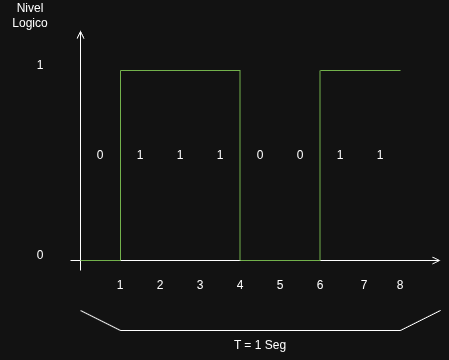

The diagram above was exported from draw.io. Its source (the exported page's mxGraphModel, read from the mxfile embedded in the PNG):
<mxGraphModel dx="931" dy="611" grid="1" gridSize="10" guides="1" tooltips="1" connect="1" arrows="1" fold="1" page="1" pageScale="1" pageWidth="827" pageHeight="1169" math="0" shadow="0">
  <root>
    <mxCell id="0" />
    <mxCell id="1" parent="0" />
    <mxCell id="TlS8FzzOY8Zhd1U6YpGI-1" edge="1" parent="1" style="endArrow=open;html=1;rounded=0;endFill=0;" value="">
      <mxGeometry height="50" relative="1" width="50" as="geometry">
        <mxPoint x="200" y="370" as="sourcePoint" />
        <mxPoint x="200" y="130" as="targetPoint" />
      </mxGeometry>
    </mxCell>
    <mxCell id="TlS8FzzOY8Zhd1U6YpGI-2" edge="1" parent="1" style="endArrow=open;html=1;rounded=0;endFill=0;" value="">
      <mxGeometry height="50" relative="1" width="50" as="geometry">
        <mxPoint x="190" y="360" as="sourcePoint" />
        <mxPoint x="560" y="360" as="targetPoint" />
      </mxGeometry>
    </mxCell>
    <mxCell id="TlS8FzzOY8Zhd1U6YpGI-3" parent="1" style="text;html=1;whiteSpace=wrap;strokeColor=none;fillColor=none;align=center;verticalAlign=middle;rounded=0;" value="T = 1 Seg" vertex="1">
      <mxGeometry height="30" width="60" x="350" y="430" as="geometry" />
    </mxCell>
    <mxCell id="TlS8FzzOY8Zhd1U6YpGI-4" parent="1" style="text;html=1;whiteSpace=wrap;strokeColor=none;fillColor=none;align=center;verticalAlign=middle;rounded=0;" value="Nivel Logico" vertex="1">
      <mxGeometry height="30" width="60" x="120" y="100" as="geometry" />
    </mxCell>
    <mxCell id="TlS8FzzOY8Zhd1U6YpGI-5" parent="1" style="text;html=1;whiteSpace=wrap;strokeColor=none;fillColor=none;align=center;verticalAlign=middle;rounded=0;" value="1" vertex="1">
      <mxGeometry height="30" width="60" x="130" y="150" as="geometry" />
    </mxCell>
    <mxCell id="TlS8FzzOY8Zhd1U6YpGI-6" parent="1" style="text;html=1;whiteSpace=wrap;strokeColor=none;fillColor=none;align=center;verticalAlign=middle;rounded=0;" value="0" vertex="1">
      <mxGeometry height="30" width="60" x="130" y="340" as="geometry" />
    </mxCell>
    <mxCell id="TlS8FzzOY8Zhd1U6YpGI-7" parent="1" style="text;html=1;whiteSpace=wrap;strokeColor=none;fillColor=none;align=center;verticalAlign=middle;rounded=0;" value="1" vertex="1">
      <mxGeometry height="30" width="60" x="210" y="370" as="geometry" />
    </mxCell>
    <mxCell id="TlS8FzzOY8Zhd1U6YpGI-8" parent="1" style="text;html=1;whiteSpace=wrap;strokeColor=none;fillColor=none;align=center;verticalAlign=middle;rounded=0;" value="2" vertex="1">
      <mxGeometry height="30" width="60" x="250" y="370" as="geometry" />
    </mxCell>
    <mxCell id="TlS8FzzOY8Zhd1U6YpGI-9" parent="1" style="text;html=1;whiteSpace=wrap;strokeColor=none;fillColor=none;align=center;verticalAlign=middle;rounded=0;" value="3" vertex="1">
      <mxGeometry height="30" width="60" x="290" y="370" as="geometry" />
    </mxCell>
    <mxCell id="TlS8FzzOY8Zhd1U6YpGI-10" parent="1" style="text;html=1;whiteSpace=wrap;strokeColor=none;fillColor=none;align=center;verticalAlign=middle;rounded=0;" value="4" vertex="1">
      <mxGeometry height="30" width="60" x="330" y="370" as="geometry" />
    </mxCell>
    <mxCell id="TlS8FzzOY8Zhd1U6YpGI-11" parent="1" style="text;html=1;whiteSpace=wrap;strokeColor=none;fillColor=none;align=center;verticalAlign=middle;rounded=0;" value="5" vertex="1">
      <mxGeometry height="30" width="60" x="370" y="370" as="geometry" />
    </mxCell>
    <mxCell id="TlS8FzzOY8Zhd1U6YpGI-12" parent="1" style="text;html=1;whiteSpace=wrap;strokeColor=none;fillColor=none;align=center;verticalAlign=middle;rounded=0;" value="6" vertex="1">
      <mxGeometry height="30" width="60" x="410" y="370" as="geometry" />
    </mxCell>
    <mxCell id="TlS8FzzOY8Zhd1U6YpGI-13" parent="1" style="text;html=1;whiteSpace=wrap;strokeColor=none;fillColor=none;align=center;verticalAlign=middle;rounded=0;" value="7" vertex="1">
      <mxGeometry height="30" width="60" x="454" y="370" as="geometry" />
    </mxCell>
    <mxCell id="TlS8FzzOY8Zhd1U6YpGI-14" parent="1" style="text;html=1;whiteSpace=wrap;strokeColor=none;fillColor=none;align=center;verticalAlign=middle;rounded=0;" value="8" vertex="1">
      <mxGeometry height="30" width="60" x="490" y="370" as="geometry" />
    </mxCell>
    <mxCell id="TlS8FzzOY8Zhd1U6YpGI-15" edge="1" parent="1" style="endArrow=none;html=1;rounded=0;" value="">
      <mxGeometry height="50" relative="1" width="50" as="geometry">
        <mxPoint x="200" y="410" as="sourcePoint" />
        <mxPoint x="240" y="430" as="targetPoint" />
      </mxGeometry>
    </mxCell>
    <mxCell id="TlS8FzzOY8Zhd1U6YpGI-16" edge="1" parent="1" style="endArrow=none;html=1;rounded=0;" value="">
      <mxGeometry height="50" relative="1" width="50" as="geometry">
        <mxPoint x="560" y="410" as="sourcePoint" />
        <mxPoint x="520" y="430" as="targetPoint" />
      </mxGeometry>
    </mxCell>
    <mxCell id="TlS8FzzOY8Zhd1U6YpGI-17" edge="1" parent="1" style="endArrow=none;html=1;rounded=0;" value="">
      <mxGeometry height="50" relative="1" width="50" as="geometry">
        <mxPoint x="240" y="430" as="sourcePoint" />
        <mxPoint x="520" y="430" as="targetPoint" />
      </mxGeometry>
    </mxCell>
    <mxCell id="TlS8FzzOY8Zhd1U6YpGI-19" edge="1" parent="1" style="endArrow=none;html=1;rounded=0;fillColor=#60a917;strokeColor=#2D7600;" value="">
      <mxGeometry height="50" relative="1" width="50" as="geometry">
        <mxPoint x="240" y="360" as="sourcePoint" />
        <mxPoint x="240" y="170" as="targetPoint" />
      </mxGeometry>
    </mxCell>
    <mxCell id="TlS8FzzOY8Zhd1U6YpGI-20" edge="1" parent="1" style="endArrow=none;html=1;rounded=0;fillColor=#60a917;strokeColor=#2D7600;" value="">
      <mxGeometry height="50" relative="1" width="50" as="geometry">
        <mxPoint x="240" y="170" as="sourcePoint" />
        <mxPoint x="360" y="170" as="targetPoint" />
      </mxGeometry>
    </mxCell>
    <mxCell id="TlS8FzzOY8Zhd1U6YpGI-21" edge="1" parent="1" style="endArrow=none;html=1;rounded=0;fillColor=#60a917;strokeColor=#2D7600;" value="">
      <mxGeometry height="50" relative="1" width="50" as="geometry">
        <mxPoint x="359.5" y="360" as="sourcePoint" />
        <mxPoint x="359.5" y="170" as="targetPoint" />
      </mxGeometry>
    </mxCell>
    <mxCell id="TlS8FzzOY8Zhd1U6YpGI-22" edge="1" parent="1" style="endArrow=none;html=1;rounded=0;fillColor=#60a917;strokeColor=#2D7600;" value="">
      <mxGeometry height="50" relative="1" width="50" as="geometry">
        <mxPoint x="360" y="360" as="sourcePoint" />
        <mxPoint x="440" y="360" as="targetPoint" />
      </mxGeometry>
    </mxCell>
    <mxCell id="TlS8FzzOY8Zhd1U6YpGI-24" edge="1" parent="1" style="endArrow=none;html=1;rounded=0;fillColor=#60a917;strokeColor=#2D7600;" value="">
      <mxGeometry height="50" relative="1" width="50" as="geometry">
        <mxPoint x="440" y="170" as="sourcePoint" />
        <mxPoint x="520" y="170" as="targetPoint" />
      </mxGeometry>
    </mxCell>
    <mxCell id="TlS8FzzOY8Zhd1U6YpGI-26" edge="1" parent="1" style="endArrow=none;html=1;rounded=0;fillColor=#60a917;strokeColor=#2D7600;" value="">
      <mxGeometry height="50" relative="1" width="50" as="geometry">
        <mxPoint x="439.5" y="360" as="sourcePoint" />
        <mxPoint x="439.5" y="170" as="targetPoint" />
      </mxGeometry>
    </mxCell>
    <mxCell id="TlS8FzzOY8Zhd1U6YpGI-29" parent="1" style="text;html=1;whiteSpace=wrap;strokeColor=none;fillColor=none;align=center;verticalAlign=middle;rounded=0;" value="0" vertex="1">
      <mxGeometry height="30" width="60" x="190" y="240" as="geometry" />
    </mxCell>
    <mxCell id="TlS8FzzOY8Zhd1U6YpGI-30" parent="1" style="text;html=1;whiteSpace=wrap;strokeColor=none;fillColor=none;align=center;verticalAlign=middle;rounded=0;" value="1" vertex="1">
      <mxGeometry height="30" width="60" x="230" y="240" as="geometry" />
    </mxCell>
    <mxCell id="TlS8FzzOY8Zhd1U6YpGI-31" parent="1" style="text;html=1;whiteSpace=wrap;strokeColor=none;fillColor=none;align=center;verticalAlign=middle;rounded=0;" value="1" vertex="1">
      <mxGeometry height="30" width="60" x="270" y="240" as="geometry" />
    </mxCell>
    <mxCell id="TlS8FzzOY8Zhd1U6YpGI-32" parent="1" style="text;html=1;whiteSpace=wrap;strokeColor=none;fillColor=none;align=center;verticalAlign=middle;rounded=0;" value="1" vertex="1">
      <mxGeometry height="30" width="60" x="310" y="240" as="geometry" />
    </mxCell>
    <mxCell id="TlS8FzzOY8Zhd1U6YpGI-33" parent="1" style="text;html=1;whiteSpace=wrap;strokeColor=none;fillColor=none;align=center;verticalAlign=middle;rounded=0;" value="0" vertex="1">
      <mxGeometry height="30" width="60" x="350" y="240" as="geometry" />
    </mxCell>
    <mxCell id="TlS8FzzOY8Zhd1U6YpGI-34" parent="1" style="text;html=1;whiteSpace=wrap;strokeColor=none;fillColor=none;align=center;verticalAlign=middle;rounded=0;" value="0" vertex="1">
      <mxGeometry height="30" width="60" x="390" y="240" as="geometry" />
    </mxCell>
    <mxCell id="TlS8FzzOY8Zhd1U6YpGI-35" parent="1" style="text;html=1;whiteSpace=wrap;strokeColor=none;fillColor=none;align=center;verticalAlign=middle;rounded=0;" value="1" vertex="1">
      <mxGeometry height="30" width="60" x="430" y="240" as="geometry" />
    </mxCell>
    <mxCell id="TlS8FzzOY8Zhd1U6YpGI-36" parent="1" style="text;html=1;whiteSpace=wrap;strokeColor=none;fillColor=none;align=center;verticalAlign=middle;rounded=0;" value="1" vertex="1">
      <mxGeometry height="30" width="60" x="470" y="240" as="geometry" />
    </mxCell>
    <mxCell id="TlS8FzzOY8Zhd1U6YpGI-38" edge="1" parent="1" style="endArrow=none;html=1;rounded=0;fillColor=#60a917;strokeColor=#2D7600;" value="">
      <mxGeometry height="50" relative="1" width="50" as="geometry">
        <mxPoint x="200" y="360" as="sourcePoint" />
        <mxPoint x="240" y="360" as="targetPoint" />
      </mxGeometry>
    </mxCell>
  </root>
</mxGraphModel>